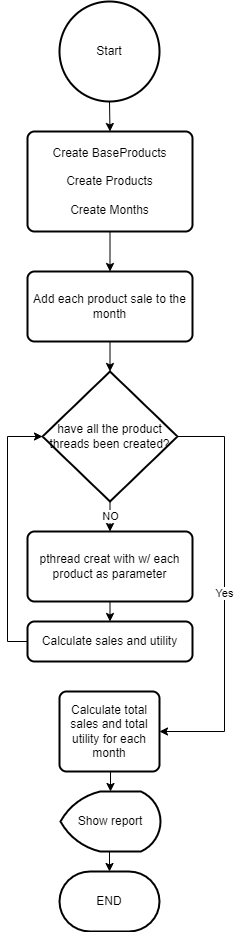

The diagram above was exported from draw.io. Its source (the exported page's mxGraphModel, read from the mxfile embedded in the PNG):
<mxGraphModel dx="1381" dy="756" grid="1" gridSize="10" guides="1" tooltips="1" connect="1" arrows="1" fold="1" page="1" pageScale="1" pageWidth="850" pageHeight="1100" math="0" shadow="0">
  <root>
    <mxCell id="0" />
    <mxCell id="1" parent="0" />
    <mxCell id="lsLEeIDe3uwappKxHwuY-20" style="edgeStyle=orthogonalEdgeStyle;rounded=0;orthogonalLoop=1;jettySize=auto;html=1;exitX=0.5;exitY=1;exitDx=0;exitDy=0;exitPerimeter=0;entryX=0.5;entryY=0;entryDx=0;entryDy=0;" edge="1" parent="1" source="lsLEeIDe3uwappKxHwuY-1" target="lsLEeIDe3uwappKxHwuY-2">
      <mxGeometry relative="1" as="geometry" />
    </mxCell>
    <mxCell id="lsLEeIDe3uwappKxHwuY-1" value="Start" style="strokeWidth=2;html=1;shape=mxgraph.flowchart.start_2;whiteSpace=wrap;" vertex="1" parent="1">
      <mxGeometry x="375" y="50" width="100" height="100" as="geometry" />
    </mxCell>
    <mxCell id="lsLEeIDe3uwappKxHwuY-10" style="edgeStyle=orthogonalEdgeStyle;rounded=0;orthogonalLoop=1;jettySize=auto;html=1;exitX=0.5;exitY=1;exitDx=0;exitDy=0;entryX=0.5;entryY=0;entryDx=0;entryDy=0;" edge="1" parent="1" source="lsLEeIDe3uwappKxHwuY-2" target="lsLEeIDe3uwappKxHwuY-3">
      <mxGeometry relative="1" as="geometry" />
    </mxCell>
    <mxCell id="lsLEeIDe3uwappKxHwuY-2" value="Create BaseProducts&lt;br&gt;&lt;br&gt;Create Products&lt;br&gt;&lt;br&gt;Create Months" style="rounded=1;whiteSpace=wrap;html=1;absoluteArcSize=1;arcSize=14;strokeWidth=2;" vertex="1" parent="1">
      <mxGeometry x="343" y="180" width="165" height="100" as="geometry" />
    </mxCell>
    <mxCell id="lsLEeIDe3uwappKxHwuY-9" style="edgeStyle=orthogonalEdgeStyle;rounded=0;orthogonalLoop=1;jettySize=auto;html=1;exitX=0.5;exitY=1;exitDx=0;exitDy=0;entryX=0.5;entryY=0;entryDx=0;entryDy=0;entryPerimeter=0;" edge="1" parent="1" source="lsLEeIDe3uwappKxHwuY-3" target="lsLEeIDe3uwappKxHwuY-5">
      <mxGeometry relative="1" as="geometry" />
    </mxCell>
    <mxCell id="lsLEeIDe3uwappKxHwuY-3" value="Add each product sale to the month" style="rounded=1;whiteSpace=wrap;html=1;absoluteArcSize=1;arcSize=14;strokeWidth=2;" vertex="1" parent="1">
      <mxGeometry x="343" y="320" width="165" height="70" as="geometry" />
    </mxCell>
    <mxCell id="lsLEeIDe3uwappKxHwuY-8" value="NO" style="edgeStyle=orthogonalEdgeStyle;rounded=0;orthogonalLoop=1;jettySize=auto;html=1;exitX=0.5;exitY=1;exitDx=0;exitDy=0;exitPerimeter=0;entryX=0.5;entryY=0;entryDx=0;entryDy=0;" edge="1" parent="1" source="lsLEeIDe3uwappKxHwuY-5" target="lsLEeIDe3uwappKxHwuY-6">
      <mxGeometry relative="1" as="geometry" />
    </mxCell>
    <mxCell id="lsLEeIDe3uwappKxHwuY-15" value="Yes" style="edgeStyle=orthogonalEdgeStyle;rounded=0;orthogonalLoop=1;jettySize=auto;html=1;exitX=1;exitY=0.5;exitDx=0;exitDy=0;exitPerimeter=0;entryX=1;entryY=0.5;entryDx=0;entryDy=0;" edge="1" parent="1" source="lsLEeIDe3uwappKxHwuY-5" target="lsLEeIDe3uwappKxHwuY-14">
      <mxGeometry relative="1" as="geometry">
        <Array as="points">
          <mxPoint x="540" y="485" />
          <mxPoint x="540" y="780" />
        </Array>
      </mxGeometry>
    </mxCell>
    <mxCell id="lsLEeIDe3uwappKxHwuY-5" value="have all the product threads been created?" style="strokeWidth=2;html=1;shape=mxgraph.flowchart.decision;whiteSpace=wrap;" vertex="1" parent="1">
      <mxGeometry x="358" y="420" width="135" height="130" as="geometry" />
    </mxCell>
    <mxCell id="lsLEeIDe3uwappKxHwuY-12" style="edgeStyle=orthogonalEdgeStyle;rounded=0;orthogonalLoop=1;jettySize=auto;html=1;exitX=0.5;exitY=1;exitDx=0;exitDy=0;entryX=0.5;entryY=0;entryDx=0;entryDy=0;" edge="1" parent="1" source="lsLEeIDe3uwappKxHwuY-6" target="lsLEeIDe3uwappKxHwuY-11">
      <mxGeometry relative="1" as="geometry" />
    </mxCell>
    <mxCell id="lsLEeIDe3uwappKxHwuY-6" value="pthread creat with w/ each product as parameter" style="rounded=1;whiteSpace=wrap;html=1;absoluteArcSize=1;arcSize=14;strokeWidth=2;" vertex="1" parent="1">
      <mxGeometry x="343" y="580" width="165" height="70" as="geometry" />
    </mxCell>
    <mxCell id="lsLEeIDe3uwappKxHwuY-13" style="edgeStyle=orthogonalEdgeStyle;rounded=0;orthogonalLoop=1;jettySize=auto;html=1;exitX=0;exitY=0.5;exitDx=0;exitDy=0;entryX=0;entryY=0.5;entryDx=0;entryDy=0;entryPerimeter=0;" edge="1" parent="1" source="lsLEeIDe3uwappKxHwuY-11" target="lsLEeIDe3uwappKxHwuY-5">
      <mxGeometry relative="1" as="geometry" />
    </mxCell>
    <mxCell id="lsLEeIDe3uwappKxHwuY-11" value="Calculate sales and utility" style="rounded=1;whiteSpace=wrap;html=1;absoluteArcSize=1;arcSize=14;strokeWidth=2;" vertex="1" parent="1">
      <mxGeometry x="343" y="670" width="165" height="40" as="geometry" />
    </mxCell>
    <mxCell id="lsLEeIDe3uwappKxHwuY-17" style="edgeStyle=orthogonalEdgeStyle;rounded=0;orthogonalLoop=1;jettySize=auto;html=1;exitX=0.5;exitY=1;exitDx=0;exitDy=0;entryX=0.5;entryY=0;entryDx=0;entryDy=0;entryPerimeter=0;" edge="1" parent="1" source="lsLEeIDe3uwappKxHwuY-14" target="lsLEeIDe3uwappKxHwuY-16">
      <mxGeometry relative="1" as="geometry" />
    </mxCell>
    <mxCell id="lsLEeIDe3uwappKxHwuY-14" value="Calculate total sales and total utility for each month" style="rounded=1;whiteSpace=wrap;html=1;absoluteArcSize=1;arcSize=14;strokeWidth=2;" vertex="1" parent="1">
      <mxGeometry x="375" y="740" width="100" height="80" as="geometry" />
    </mxCell>
    <mxCell id="lsLEeIDe3uwappKxHwuY-19" style="edgeStyle=orthogonalEdgeStyle;rounded=0;orthogonalLoop=1;jettySize=auto;html=1;exitX=0.5;exitY=1;exitDx=0;exitDy=0;exitPerimeter=0;entryX=0.5;entryY=0;entryDx=0;entryDy=0;entryPerimeter=0;" edge="1" parent="1" source="lsLEeIDe3uwappKxHwuY-16" target="lsLEeIDe3uwappKxHwuY-18">
      <mxGeometry relative="1" as="geometry" />
    </mxCell>
    <mxCell id="lsLEeIDe3uwappKxHwuY-16" value="Show report" style="strokeWidth=2;html=1;shape=mxgraph.flowchart.display;whiteSpace=wrap;" vertex="1" parent="1">
      <mxGeometry x="376" y="840" width="100" height="60" as="geometry" />
    </mxCell>
    <mxCell id="lsLEeIDe3uwappKxHwuY-18" value="END" style="strokeWidth=2;html=1;shape=mxgraph.flowchart.terminator;whiteSpace=wrap;" vertex="1" parent="1">
      <mxGeometry x="375" y="920" width="100" height="60" as="geometry" />
    </mxCell>
  </root>
</mxGraphModel>